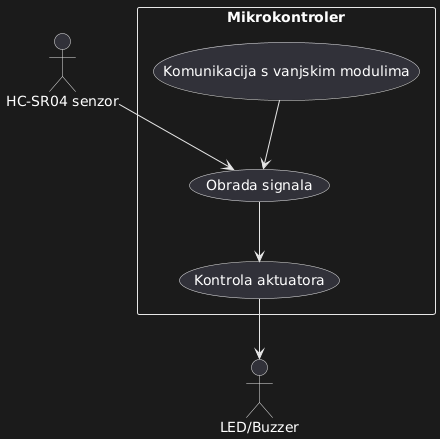

The diagram above was rendered by PlantUML. Its source (embedded in the PNG):
@startuml
actor "HC-SR04 senzor" as Sensor
actor "LED/Buzzer" as Actuator

rectangle "Mikrokontroler" {
  usecase "Obrada signala"
  usecase "Kontrola aktuatora"
  usecase "Komunikacija s vanjskim modulima"
}

Sensor --> "Obrada signala"
"Obrada signala" --> "Kontrola aktuatora"
"Kontrola aktuatora" --> Actuator
"Komunikacija s vanjskim modulima" --> "Obrada signala"
@enduml